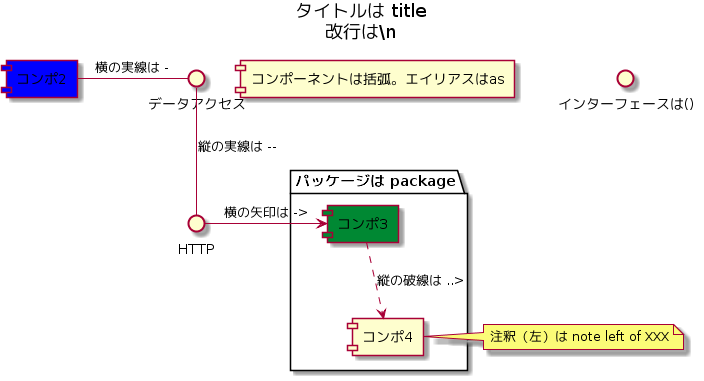

The diagram above was rendered by PlantUML. Its source (embedded in the PNG):
@startuml

title タイトルは title\n改行は\\n

[コンポーネントは括弧。エイリアスはas] as C1
() "インターフェースは()" as I1

[コンポ2]  as C2 #Blue

package "パッケージは package"{
  [コンポ3] as C3 #008833
  [コンポ4] as C4
}

() "データアクセス" as DA
() "HTTP" as HTTP


C2 - DA : 横の実線は -
DA -- HTTP : 縦の実線は --
HTTP -> C3 : 横の矢印は ->
C3 ..> C4 : 縦の破線は ..>

note left of C4 : 注釈（左）は note left of XXX
@enduml